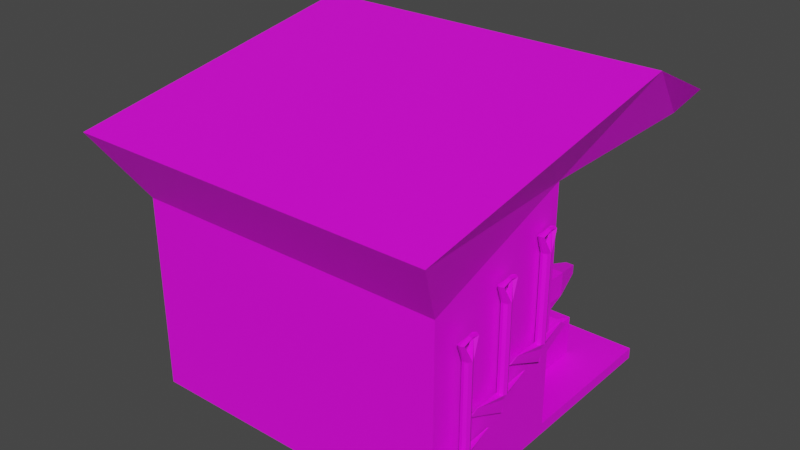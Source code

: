 # Source: ToolShop.blend  (saved by Blender 2.90.8; exported with 4.5.12 LTS)
import bpy
from mathutils import Matrix  # noqa: F401  (used for matrix-valued properties, if any)

bpy.ops.wm.read_factory_settings(use_empty=True)
scene = bpy.context.scene
scene.name = 'Scene'

# ---- collections
col_collection = bpy.data.collections.new('Collection'); scene.collection.children.link(col_collection)

# ---- images (referenced by path relative to the original .blend; pixels are not part of the script)
import os
ASSET_DIR = os.environ.get("B2B_ASSET_DIR", "")  # directory of the original .blend (textures are referenced by path, not embedded)
HERE = os.path.dirname(os.path.abspath(__file__))  # packed textures are extracted next to this script under _unpacked/

def load_image(name, relpath, width, height, colorspace="sRGB"):
    """Load a texture the original file referenced (path relative to the .blend, or extracted next to this script)."""
    p = next((c for c in (os.path.join(HERE, relpath), os.path.join(ASSET_DIR, relpath)) if relpath and os.path.exists(c)), "")
    if p:
        img = bpy.data.images.load(p, check_existing=True)
        img.name = name
    else:  # same state as the original file: an image datablock whose file is absent (Cycles renders it pink)
        img = bpy.data.images.new(name, width, height)
        img.source = "FILE"
        img.filepath = "//" + (relpath or name)
    img.colorspace_settings.name = colorspace
    return img
img_colorpalet_png = load_image('ColorPalet.png', 'ColorPalet.png', 1024, 1024, 'sRGB')

# ---- materials (node trees are filled in below, after node groups)
mat_material_001 = bpy.data.materials.new('Material.001')
mat_material_001.use_transparent_shadow = False

# ---- material node trees
mat_material_001.use_nodes = True; mat_material_001.node_tree.nodes.clear()
_N = mat_material_001.node_tree.nodes; _L = mat_material_001.node_tree.links
n0 = _N.new('ShaderNodeOutputMaterial'); n0.name = 'Material Output'; n0.location = (300, 300)
n1 = _N.new('ShaderNodeBsdfPrincipled'); n1.name = 'Principled BSDF'; n1.location = (10, 300)
n1.distribution = 'GGX'
n1.subsurface_method = 'BURLEY'
n1.inputs[3].default_value = 1.45
n1.inputs[27].default_value = (0.0, 0.0, 0.0, 1.0)
n1.inputs[28].default_value = 1.0
n2 = _N.new('ShaderNodeMapping'); n2.name = 'Mapping'; n2.location = (-596, 225)
n2.width = 240
n3 = _N.new('ShaderNodeTexCoord'); n3.name = 'Texture Coordinate'; n3.location = (-796, 208)
n4 = _N.new('ShaderNodeTexImage'); n4.name = 'Image Texture'; n4.location = (-296, 196)
n4.image = img_colorpalet_png
n4.interpolation = 'Closest'
_L.new(n1.outputs[0], n0.inputs[0])
_L.new(n4.outputs[0], n1.inputs[0])
_L.new(n2.outputs[0], n4.inputs[0])
_L.new(n3.outputs[2], n2.inputs[0])
n0.is_active_output = True

# ---- world
world_world = bpy.data.worlds.new('World'); scene.world = world_world
world_world.use_nodes = True; world_world.node_tree.nodes.clear()
_N = world_world.node_tree.nodes; _L = world_world.node_tree.links
n0 = _N.new('ShaderNodeOutputWorld'); n0.name = 'World Output'; n0.location = (300, 300)
n1 = _N.new('ShaderNodeBackground'); n1.name = 'Background'; n1.location = (10, 300)
n1.inputs[0].default_value = (0.05088, 0.05088, 0.05088, 1.0)
_L.new(n1.outputs[0], n0.inputs[0])
n0.is_active_output = True
world_world.color = (0.05088, 0.05088, 0.05088)
world_world.use_sun_shadow = False
world_world.sun_shadow_jitter_overblur = 0.0

# ---- meshes
me_cube_003 = bpy.data.meshes.new('Cube.003')
me_cube_003.from_pydata([(0.5456, 0.3331, 0.5011), (0.5456, 0.3331, 0.6588), (0.5456, 0.6414, 0.5011), (0.5456, 0.6414, 0.6588), (0.6881, 0.3331, 0.5011), (0.6881, 0.3331, 0.6588), (0.6881, 0.6414, 0.5011), (0.6881, 0.6414, 0.6588), (0.5896, 0.8387, 0.5499), (0.5896, 0.8387, 0.61), (0.6441, 0.8387, 0.5499), (0.6441, 0.8387, 0.61), (0.5861, 0.1715, 0.5459), (0.5861, 0.1715, 0.614), (0.6476, 0.1715, 0.5459), (0.6476, 0.1715, 0.614), (0.5855, 0.4194, 0.3887), (0.5855, 0.5551, 0.3887), (0.6482, 0.4194, 0.3887), (0.6482, 0.5551, 0.3887), (0.5543, 0.352, 0.3347), (0.5543, 0.6225, 0.3347), (0.6794, 0.352, 0.3347), (0.6794, 0.6225, 0.3347), (0.5139, 0.2646, 0.3269), (0.5139, 0.7099, 0.3269), (0.7198, 0.2646, 0.3269), (0.7198, 0.7099, 0.3269), (0.5139, 0.2646, 0.07636), (0.5139, 0.7099, 0.07636), (0.7198, 0.2646, 0.07636), (0.7198, 0.7099, 0.07636), (-1.0, -1.0, 0.0), (-1.198, -1.256, 1.662), (-0.8933, 1.0, 0.1067), (-1.198, 0.7188, 2.0), (1.0, -1.0, 0.0), (1.143, -1.256, 1.662), (1.0, 1.0, 0.0), (1.143, 0.7188, 2.0), (-1.0, -1.0, 1.239), (-0.8933, 1.0, 1.471), (1.0, 1.0, 1.578), (1.0, -1.0, 1.239), (0.1056, 1.0, 0.1067), (0.2123, 0.7188, 2.0), (0.2123, -1.0, 0.0), (0.2123, -1.256, 1.662), (0.2123, -1.0, 1.239), (0.1056, 1.0, 1.471), (1.0, 0.002687, 1.578), (1.0, 0.002687, 0.0), (0.2123, 0.002687, 1.578), (0.2123, 0.002687, 0.0), (-1.0, 1.0, 0.0), (0.2123, 1.0, 0.0), (-0.8933, 0.9013, 1.471), (-0.8933, 0.9013, 0.1067), (0.1056, 0.9013, 0.1067), (0.2123, 1.227, 1.578), (-1.0, 1.227, 1.578), (-1.0, 1.0, 1.578), (-1.198, 1.227, 1.755), (0.2123, 1.0, 1.578), (1.0, 1.227, 1.578), (1.143, 1.227, 1.755), (0.2123, 1.227, 1.755), (0.1056, 0.9013, 1.471), (1.0, 1.0, 0.07076), (0.2123, 1.0, 0.07076), (1.0, 0.002687, 0.07076), (0.2123, 0.002687, 0.07076), (-0.1896, 0.9911, 0.4736), (-0.1896, 0.9911, 1.304), (-0.169, 0.9826, 0.4736), (-0.169, 0.9826, 1.304), (-0.1605, 0.962, 0.4736), (-0.1605, 0.962, 1.304), (-0.169, 0.9413, 0.4736), (-0.169, 0.9413, 1.304), (-0.1896, 0.9328, 0.4736), (-0.1896, 0.9328, 1.304), (-0.2102, 0.9413, 0.4736), (-0.2102, 0.9413, 1.304), (-0.2188, 0.962, 0.4736), (-0.2188, 0.962, 1.304), (-0.2102, 0.9826, 0.4736), (-0.2102, 0.9826, 1.304), (-0.2542, 0.9679, 0.4332), (-0.2809, 0.962, 0.4332), (-0.2542, 0.956, 0.4332), (-0.1896, 0.9535, 0.4332), (-0.1251, 0.956, 0.4332), (-0.09834, 0.962, 0.4332), (-0.1251, 0.9679, 0.4332), (-0.1896, 0.9704, 0.4332), (-0.125, 0.9892, 1.415), (-0.1114, 0.9686, 1.418), (-0.125, 0.948, 1.415), (-0.1476, 0.9637, 1.411), (-0.2554, 0.9375, 1.416), (-0.2682, 0.9581, 1.42), (-0.2554, 0.9787, 1.416), (-0.2317, 0.9579, 1.41), (-0.1855, 0.984, 1.412), (-0.1851, 0.9634, 1.434), (-0.1855, 0.9427, 1.43), (-0.1849, 0.9608, 1.423), (-0.2332, 0.9679, 0.3081), (-0.2513, 0.962, 0.3081), (-0.2332, 0.956, 0.3081), (-0.1896, 0.9535, 0.3081), (-0.146, 0.956, 0.3081), (-0.1279, 0.962, 0.3081), (-0.146, 0.9679, 0.3081), (-0.1896, 0.9704, 0.3081), (-0.1976, 0.9679, 0.2695), (-0.201, 0.962, 0.2695), (-0.1976, 0.956, 0.2695), (-0.1896, 0.9535, 0.2695), (-0.1816, 0.956, 0.2695), (-0.1783, 0.962, 0.2695), (-0.1816, 0.9679, 0.2695), (-0.1896, 0.9704, 0.2695), (-0.4318, 0.9911, 0.4736), (-0.4318, 0.9911, 1.304), (-0.4112, 0.9826, 0.4736), (-0.4112, 0.9826, 1.304), (-0.4027, 0.962, 0.4736), (-0.4027, 0.962, 1.304), (-0.4112, 0.9413, 0.4736), (-0.4112, 0.9413, 1.304), (-0.4318, 0.9328, 0.4736), (-0.4318, 0.9328, 1.304), (-0.4525, 0.9413, 0.4736), (-0.4525, 0.9413, 1.304), (-0.461, 0.962, 0.4736), (-0.461, 0.962, 1.304), (-0.4525, 0.9826, 0.4736), (-0.4525, 0.9826, 1.304), (-0.4964, 0.9679, 0.4332), (-0.5231, 0.962, 0.4332), (-0.4964, 0.956, 0.4332), (-0.4318, 0.9535, 0.4332), (-0.3673, 0.956, 0.4332), (-0.3406, 0.962, 0.4332), (-0.3673, 0.9679, 0.4332), (-0.4318, 0.9704, 0.4332), (-0.3672, 0.9892, 1.415), (-0.3536, 0.9686, 1.418), (-0.3672, 0.948, 1.415), (-0.3898, 0.9637, 1.411), (-0.4977, 0.9375, 1.416), (-0.5104, 0.9581, 1.42), (-0.4977, 0.9787, 1.416), (-0.474, 0.9579, 1.41), (-0.4277, 0.984, 1.412), (-0.4273, 0.9634, 1.434), (-0.4277, 0.9427, 1.43), (-0.4272, 0.9608, 1.423), (-0.4754, 0.9679, 0.3081), (-0.4935, 0.962, 0.3081), (-0.4754, 0.956, 0.3081), (-0.4318, 0.9535, 0.3081), (-0.3882, 0.956, 0.3081), (-0.3702, 0.962, 0.3081), (-0.3882, 0.9679, 0.3081), (-0.4318, 0.9704, 0.3081), (-0.4399, 0.9679, 0.2695), (-0.4432, 0.962, 0.2695), (-0.4399, 0.956, 0.2695), (-0.4318, 0.9535, 0.2695), (-0.4238, 0.956, 0.2695), (-0.4205, 0.962, 0.2695), (-0.4238, 0.9679, 0.2695), (-0.4318, 0.9704, 0.2695), (-0.6894, 0.9911, 0.4736), (-0.6894, 0.9911, 1.304), (-0.6688, 0.9826, 0.4736), (-0.6688, 0.9826, 1.304), (-0.6603, 0.962, 0.4736), (-0.6603, 0.962, 1.304), (-0.6688, 0.9413, 0.4736), (-0.6688, 0.9413, 1.304), (-0.6894, 0.9328, 0.4736), (-0.6894, 0.9328, 1.304), (-0.71, 0.9413, 0.4736), (-0.71, 0.9413, 1.304), (-0.7186, 0.962, 0.4736), (-0.7186, 0.962, 1.304), (-0.71, 0.9826, 0.4736), (-0.71, 0.9826, 1.304), (-0.754, 0.9679, 0.4332), (-0.7807, 0.962, 0.4332), (-0.754, 0.956, 0.4332), (-0.6894, 0.9535, 0.4332), (-0.6249, 0.956, 0.4332), (-0.5982, 0.962, 0.4332), (-0.6249, 0.9679, 0.4332), (-0.6894, 0.9704, 0.4332), (-0.6248, 0.9892, 1.415), (-0.6112, 0.9686, 1.418), (-0.6248, 0.948, 1.415), (-0.6474, 0.9637, 1.411), (-0.7553, 0.9375, 1.416), (-0.768, 0.9581, 1.42), (-0.7553, 0.9787, 1.416), (-0.7315, 0.9579, 1.41), (-0.6853, 0.984, 1.412), (-0.6849, 0.9634, 1.434), (-0.6853, 0.9427, 1.43), (-0.6848, 0.9608, 1.423), (-0.733, 0.9679, 0.3081), (-0.7511, 0.962, 0.3081), (-0.733, 0.956, 0.3081), (-0.6894, 0.9535, 0.3081), (-0.6458, 0.956, 0.3081), (-0.6278, 0.962, 0.3081), (-0.6458, 0.9679, 0.3081), (-0.6894, 0.9704, 0.3081), (-0.6974, 0.9679, 0.2695), (-0.7008, 0.962, 0.2695), (-0.6974, 0.956, 0.2695), (-0.6894, 0.9535, 0.2695), (-0.6814, 0.956, 0.2695), (-0.6781, 0.962, 0.2695), (-0.6814, 0.9679, 0.2695), (-0.6894, 0.9704, 0.2695), (0.002185, 0.9911, 0.4736), (0.002185, 0.9911, 1.304), (0.02281, 0.9826, 0.4736), (0.02281, 0.9826, 1.304), (0.03135, 0.962, 0.4736), (0.03135, 0.962, 1.304), (0.02281, 0.9413, 0.4736), (0.02281, 0.9413, 1.304), (0.002185, 0.9328, 0.4736), (0.002185, 0.9328, 1.304), (-0.01844, 0.9413, 0.4736), (-0.01844, 0.9413, 1.304), (-0.02698, 0.962, 0.4736), (-0.02698, 0.962, 1.304), (-0.01844, 0.9826, 0.4736), (-0.01844, 0.9826, 1.304), (-0.06236, 0.9679, 0.4332), (-0.08909, 0.962, 0.4332), (-0.06236, 0.956, 0.4332), (0.002185, 0.9535, 0.4332), (0.06673, 0.956, 0.4332), (0.09346, 0.962, 0.4332), (0.06673, 0.9679, 0.4332), (0.002185, 0.9704, 0.4332), (0.06684, 0.9892, 1.415), (0.08044, 0.9686, 1.418), (0.06684, 0.948, 1.415), (0.04425, 0.9637, 1.411), (-0.06364, 0.9375, 1.416), (-0.07637, 0.9581, 1.42), (-0.06364, 0.9787, 1.416), (-0.03993, 0.9579, 1.41), (0.006303, 0.984, 1.412), (0.006737, 0.9634, 1.434), (0.006303, 0.9427, 1.43), (0.006859, 0.9608, 1.423), (-0.04142, 0.9679, 0.3081), (-0.05949, 0.962, 0.3081), (-0.04142, 0.956, 0.3081), (0.002185, 0.9535, 0.3081), (0.04579, 0.956, 0.3081), (0.06386, 0.962, 0.3081), (0.04579, 0.9679, 0.3081), (0.002185, 0.9704, 0.3081), (-0.00583, 0.9679, 0.2695), (-0.009149, 0.962, 0.2695), (-0.00583, 0.956, 0.2695), (0.002185, 0.9535, 0.2695), (0.0102, 0.956, 0.2695), (0.01352, 0.962, 0.2695), (0.0102, 0.9679, 0.2695), (0.002185, 0.9704, 0.2695), (1.014, -0.1466, 0.7106), (1.014, -0.1466, 1.253), (1.023, -0.126, 0.7106), (1.023, -0.126, 1.253), (1.043, -0.1174, 0.7106), (1.043, -0.1174, 1.253), (1.064, -0.126, 0.7106), (1.064, -0.126, 1.253), (1.073, -0.1466, 0.7106), (1.073, -0.1466, 1.253), (1.064, -0.1672, 0.7106), (1.064, -0.1672, 1.253), (1.043, -0.1757, 0.7106), (1.043, -0.1757, 1.253), (1.023, -0.1672, 0.7106), (1.023, -0.1672, 1.253), (1.04, -0.3667, 0.7355), (1.043, -0.3826, 0.7355), (1.047, -0.3667, 0.7355), (1.052, -0.1466, 0.6701), (1.047, 0.03874, 0.7401), (1.043, 0.05466, 0.7401), (1.04, 0.03874, 0.7401), (1.035, -0.1466, 0.6701), (1.016, -0.08192, 1.365), (1.037, -0.06832, 1.367), (1.057, -0.08192, 1.365), (1.042, -0.1045, 1.361), (1.068, -0.2124, 1.366), (1.047, -0.2251, 1.37), (1.027, -0.2124, 1.366), (1.047, -0.1887, 1.359), (1.021, -0.1425, 1.361), (1.042, -0.142, 1.384), (1.063, -0.1425, 1.379), (1.045, -0.1419, 1.372), (1.04, -0.4215, 0.7142), (1.043, -0.4322, 0.7142), (1.047, -0.4215, 0.7142), (1.052, -0.1466, 0.6308), (1.047, 0.08789, 0.703), (1.043, 0.09865, 0.703), (1.04, 0.08789, 0.703), (1.035, -0.1466, 0.6308), (1.037, -0.1546, 0.5922), (1.043, -0.1579, 0.5922), (1.049, -0.1546, 0.5922), (1.052, -0.1466, 0.5922), (1.049, -0.1386, 0.5922), (1.043, -0.1352, 0.5922), (1.037, -0.1386, 0.5922), (1.035, -0.1466, 0.5922), (1.024, -0.4964, 0.5844), (1.024, -0.4964, 1.127), (1.032, -0.4758, 0.5844), (1.032, -0.4758, 1.127), (1.053, -0.4672, 0.5844), (1.053, -0.4672, 1.127), (1.073, -0.4758, 0.5844), (1.073, -0.4758, 1.127), (1.082, -0.4964, 0.5844), (1.082, -0.4964, 1.127), (1.073, -0.517, 0.5844), (1.073, -0.517, 1.127), (1.053, -0.5256, 0.5844), (1.053, -0.5256, 1.127), (1.032, -0.517, 0.5844), (1.032, -0.517, 1.127), (1.049, -0.7165, 0.6093), (1.053, -0.7325, 0.6093), (1.056, -0.7165, 0.6093), (1.061, -0.4964, 0.544), (1.056, -0.3111, 0.614), (1.053, -0.2952, 0.614), (1.049, -0.3111, 0.614), (1.044, -0.4964, 0.544), (1.026, -0.4317, 1.239), (1.046, -0.4181, 1.241), (1.067, -0.4317, 1.239), (1.051, -0.4543, 1.235), (1.077, -0.5622, 1.24), (1.057, -0.575, 1.244), (1.036, -0.5622, 1.24), (1.057, -0.5385, 1.233), (1.031, -0.4923, 1.235), (1.051, -0.4919, 1.257), (1.072, -0.4923, 1.253), (1.054, -0.4917, 1.246), (1.049, -0.7713, 0.588), (1.053, -0.7821, 0.588), (1.056, -0.7713, 0.588), (1.061, -0.4964, 0.5047), (1.056, -0.2619, 0.5768), (1.053, -0.2512, 0.5768), (1.049, -0.2619, 0.5768), (1.044, -0.4964, 0.5047), (1.047, -0.5044, 0.4661), (1.053, -0.5077, 0.4661), (1.059, -0.5044, 0.4661), (1.061, -0.4964, 0.4661), (1.059, -0.4884, 0.4661), (1.053, -0.4851, 0.4661), (1.047, -0.4884, 0.4661), (1.044, -0.4964, 0.4661), (1.04, -0.8305, 0.4228), (1.04, -0.8305, 0.9652), (1.049, -0.8099, 0.4228), (1.049, -0.8099, 0.9652), (1.07, -0.8013, 0.4228), (1.07, -0.8013, 0.9652), (1.09, -0.8099, 0.4228), (1.09, -0.8099, 0.9652), (1.099, -0.8305, 0.4228), (1.099, -0.8305, 0.9652), (1.09, -0.8511, 0.4228), (1.09, -0.8511, 0.9652), (1.07, -0.8596, 0.4228), (1.07, -0.8596, 0.9652), (1.049, -0.8511, 0.4228), (1.049, -0.8511, 0.9652), (1.066, -1.051, 0.4477), (1.07, -1.067, 0.4477), (1.073, -1.051, 0.4477), (1.078, -0.8305, 0.3824), (1.073, -0.6452, 0.4524), (1.07, -0.6292, 0.4524), (1.066, -0.6452, 0.4524), (1.061, -0.8305, 0.3824), (1.042, -0.7658, 1.077), (1.063, -0.7522, 1.08), (1.084, -0.7658, 1.077), (1.068, -0.7884, 1.073), (1.094, -0.8963, 1.078), (1.074, -0.909, 1.082), (1.053, -0.8963, 1.078), (1.074, -0.8726, 1.071), (1.048, -0.8264, 1.074), (1.068, -0.8259, 1.096), (1.089, -0.8264, 1.091), (1.071, -0.8258, 1.084), (1.066, -1.105, 0.4264), (1.07, -1.116, 0.4264), (1.073, -1.105, 0.4264), (1.078, -0.8305, 0.3431), (1.073, -0.596, 0.4152), (1.07, -0.5852, 0.4152), (1.066, -0.596, 0.4152), (1.061, -0.8305, 0.3431), (1.064, -0.8385, 0.3045), (1.07, -0.8418, 0.3045), (1.076, -0.8385, 0.3045), (1.078, -0.8305, 0.3045), (1.076, -0.8225, 0.3045), (1.07, -0.8191, 0.3045), (1.064, -0.8225, 0.3045), (1.061, -0.8305, 0.3045)], [], [(0, 1, 3, 2), (7, 6, 10, 11), (6, 7, 5, 4), (0, 4, 14, 12), (4, 0, 16, 18), (7, 3, 1, 5), (8, 9, 11, 10), (6, 2, 8, 10), (3, 7, 11, 9), (2, 3, 9, 8), (14, 15, 13, 12), (5, 1, 13, 15), (4, 5, 15, 14), (1, 0, 12, 13), (19, 18, 22, 23), (2, 6, 19, 17), (0, 2, 17, 16), (6, 4, 18, 19), (22, 20, 24, 26), (16, 17, 21, 20), (18, 16, 20, 22), (17, 19, 23, 21), (27, 26, 30, 31), (21, 23, 27, 25), (23, 22, 26, 27), (20, 21, 25, 24), (29, 31, 30, 28), (24, 25, 29, 28), (26, 24, 28, 30), (25, 27, 31, 29), (40, 33, 35, 61), (43, 50, 37), (48, 47, 33, 40), (55, 38, 36, 46), (45, 35, 33, 47), (46, 48, 40, 32), (50, 43, 36, 51), (39, 37, 50, 42), (32, 40, 61, 54), (49, 44, 58, 67), (36, 43, 48, 46), (39, 45, 47, 37), (54, 55, 46, 32), (43, 37, 47, 48), (53, 52, 50, 51), (55, 63, 52, 53), (55, 53, 71, 69), (63, 42, 50, 52), (41, 34, 54, 61), (34, 44, 55, 54), (49, 41, 61, 63), (44, 49, 63, 55), (44, 34, 57, 58), (41, 49, 67, 56), (34, 41, 56, 57), (63, 61, 60, 59), (42, 63, 59, 64), (57, 56, 67, 58), (35, 45, 66, 62), (61, 35, 62, 60), (39, 42, 64, 65), (45, 39, 65, 66), (60, 62, 66, 59), (59, 66, 65, 64), (68, 69, 71, 70), (51, 38, 68, 70), (38, 55, 69, 68), (53, 51, 70, 71), (72, 73, 75, 74), (74, 75, 77, 76), (76, 77, 79, 78), (78, 79, 81, 80), (80, 81, 83, 82), (82, 83, 85, 84), (84, 86, 88, 89), (84, 85, 87, 86), (86, 87, 73, 72), (74, 76, 93, 94), (75, 73, 87, 85, 83, 81, 79, 77), (78, 80, 91, 92), (82, 84, 89, 90), (76, 78, 92, 93), (72, 74, 94, 95), (86, 72, 95, 88), (80, 82, 90, 91), (91, 90, 110, 111), (79, 77, 97, 98), (77, 75, 96, 97), (87, 85, 101, 102), (85, 83, 100, 101), (100, 83, 81, 103), (99, 98, 106, 107), (102, 101, 105, 104), (99, 81, 79, 98), (99, 73, 81), (103, 81, 73), (105, 104, 107, 106), (101, 100, 106, 105), (103, 102, 104, 107), (100, 103, 107, 106), (97, 96, 104, 105), (96, 99, 107, 104), (98, 97, 105, 106), (114, 113, 121, 122), (92, 91, 111, 112), (90, 89, 109, 110), (95, 94, 114, 115), (89, 88, 108, 109), (88, 95, 115, 108), (94, 93, 113, 114), (93, 92, 112, 113), (123, 122, 121, 120, 119, 118, 117, 116), (109, 108, 116, 117), (111, 110, 118, 119), (113, 112, 120, 121), (115, 114, 122, 123), (108, 115, 123, 116), (110, 109, 117, 118), (112, 111, 119, 120), (124, 125, 127, 126), (126, 127, 129, 128), (128, 129, 131, 130), (130, 131, 133, 132), (132, 133, 135, 134), (134, 135, 137, 136), (136, 138, 140, 141), (136, 137, 139, 138), (138, 139, 125, 124), (126, 128, 145, 146), (127, 125, 139, 137, 135, 133, 131, 129), (130, 132, 143, 144), (134, 136, 141, 142), (128, 130, 144, 145), (124, 126, 146, 147), (138, 124, 147, 140), (132, 134, 142, 143), (143, 142, 162, 163), (131, 129, 149, 150), (129, 127, 148, 149), (139, 137, 153, 154), (137, 135, 152, 153), (152, 135, 133, 155), (151, 150, 158, 159), (154, 153, 157, 156), (151, 133, 131, 150), (151, 125, 133), (155, 133, 125), (157, 156, 159, 158), (153, 152, 158, 157), (155, 154, 156, 159), (152, 155, 159, 158), (149, 148, 156, 157), (148, 151, 159, 156), (150, 149, 157, 158), (166, 165, 173, 174), (144, 143, 163, 164), (142, 141, 161, 162), (147, 146, 166, 167), (141, 140, 160, 161), (140, 147, 167, 160), (146, 145, 165, 166), (145, 144, 164, 165), (175, 174, 173, 172, 171, 170, 169, 168), (161, 160, 168, 169), (163, 162, 170, 171), (165, 164, 172, 173), (167, 166, 174, 175), (160, 167, 175, 168), (162, 161, 169, 170), (164, 163, 171, 172), (176, 177, 179, 178), (178, 179, 181, 180), (180, 181, 183, 182), (182, 183, 185, 184), (184, 185, 187, 186), (186, 187, 189, 188), (188, 190, 192, 193), (188, 189, 191, 190), (190, 191, 177, 176), (178, 180, 197, 198), (179, 177, 191, 189, 187, 185, 183, 181), (182, 184, 195, 196), (186, 188, 193, 194), (180, 182, 196, 197), (176, 178, 198, 199), (190, 176, 199, 192), (184, 186, 194, 195), (195, 194, 214, 215), (183, 181, 201, 202), (181, 179, 200, 201), (191, 189, 205, 206), (189, 187, 204, 205), (204, 187, 185, 207), (203, 202, 210, 211), (206, 205, 209, 208), (203, 185, 183, 202), (203, 177, 185), (207, 185, 177), (209, 208, 211, 210), (205, 204, 210, 209), (207, 206, 208, 211), (204, 207, 211, 210), (201, 200, 208, 209), (200, 203, 211, 208), (202, 201, 209, 210), (218, 217, 225, 226), (196, 195, 215, 216), (194, 193, 213, 214), (199, 198, 218, 219), (193, 192, 212, 213), (192, 199, 219, 212), (198, 197, 217, 218), (197, 196, 216, 217), (227, 226, 225, 224, 223, 222, 221, 220), (213, 212, 220, 221), (215, 214, 222, 223), (217, 216, 224, 225), (219, 218, 226, 227), (212, 219, 227, 220), (214, 213, 221, 222), (216, 215, 223, 224), (228, 229, 231, 230), (230, 231, 233, 232), (232, 233, 235, 234), (234, 235, 237, 236), (236, 237, 239, 238), (238, 239, 241, 240), (240, 242, 244, 245), (240, 241, 243, 242), (242, 243, 229, 228), (230, 232, 249, 250), (231, 229, 243, 241, 239, 237, 235, 233), (234, 236, 247, 248), (238, 240, 245, 246), (232, 234, 248, 249), (228, 230, 250, 251), (242, 228, 251, 244), (236, 238, 246, 247), (247, 246, 266, 267), (235, 233, 253, 254), (233, 231, 252, 253), (243, 241, 257, 258), (241, 239, 256, 257), (256, 239, 237, 259), (255, 254, 262, 263), (258, 257, 261, 260), (255, 237, 235, 254), (255, 229, 237), (259, 237, 229), (261, 260, 263, 262), (257, 256, 262, 261), (259, 258, 260, 263), (256, 259, 263, 262), (253, 252, 260, 261), (252, 255, 263, 260), (254, 253, 261, 262), (270, 269, 277, 278), (248, 247, 267, 268), (246, 245, 265, 266), (251, 250, 270, 271), (245, 244, 264, 265), (244, 251, 271, 264), (250, 249, 269, 270), (249, 248, 268, 269), (279, 278, 277, 276, 275, 274, 273, 272), (265, 264, 272, 273), (267, 266, 274, 275), (269, 268, 276, 277), (271, 270, 278, 279), (264, 271, 279, 272), (266, 265, 273, 274), (268, 267, 275, 276), (280, 281, 283, 282), (282, 283, 285, 284), (284, 285, 287, 286), (286, 287, 289, 288), (288, 289, 291, 290), (290, 291, 293, 292), (292, 294, 296, 297), (292, 293, 295, 294), (294, 295, 281, 280), (282, 284, 301, 302), (283, 281, 295, 293, 291, 289, 287, 285), (286, 288, 299, 300), (290, 292, 297, 298), (284, 286, 300, 301), (280, 282, 302, 303), (294, 280, 303, 296), (288, 290, 298, 299), (299, 298, 318, 319), (287, 285, 305, 306), (285, 283, 304, 305), (295, 293, 309, 310), (293, 291, 308, 309), (308, 291, 289, 311), (307, 306, 314, 315), (310, 309, 313, 312), (307, 289, 287, 306), (307, 281, 289), (311, 289, 281), (313, 312, 315, 314), (309, 308, 314, 313), (311, 310, 312, 315), (308, 311, 315, 314), (305, 304, 312, 313), (304, 307, 315, 312), (306, 305, 313, 314), (322, 321, 329, 330), (300, 299, 319, 320), (298, 297, 317, 318), (303, 302, 322, 323), (297, 296, 316, 317), (296, 303, 323, 316), (302, 301, 321, 322), (301, 300, 320, 321), (331, 330, 329, 328, 327, 326, 325, 324), (317, 316, 324, 325), (319, 318, 326, 327), (321, 320, 328, 329), (323, 322, 330, 331), (316, 323, 331, 324), (318, 317, 325, 326), (320, 319, 327, 328), (332, 333, 335, 334), (334, 335, 337, 336), (336, 337, 339, 338), (338, 339, 341, 340), (340, 341, 343, 342), (342, 343, 345, 344), (344, 346, 348, 349), (344, 345, 347, 346), (346, 347, 333, 332), (334, 336, 353, 354), (335, 333, 347, 345, 343, 341, 339, 337), (338, 340, 351, 352), (342, 344, 349, 350), (336, 338, 352, 353), (332, 334, 354, 355), (346, 332, 355, 348), (340, 342, 350, 351), (351, 350, 370, 371), (339, 337, 357, 358), (337, 335, 356, 357), (347, 345, 361, 362), (345, 343, 360, 361), (360, 343, 341, 363), (359, 358, 366, 367), (362, 361, 365, 364), (359, 341, 339, 358), (359, 333, 341), (363, 341, 333), (365, 364, 367, 366), (361, 360, 366, 365), (363, 362, 364, 367), (360, 363, 367, 366), (357, 356, 364, 365), (356, 359, 367, 364), (358, 357, 365, 366), (374, 373, 381, 382), (352, 351, 371, 372), (350, 349, 369, 370), (355, 354, 374, 375), (349, 348, 368, 369), (348, 355, 375, 368), (354, 353, 373, 374), (353, 352, 372, 373), (383, 382, 381, 380, 379, 378, 377, 376), (369, 368, 376, 377), (371, 370, 378, 379), (373, 372, 380, 381), (375, 374, 382, 383), (368, 375, 383, 376), (370, 369, 377, 378), (372, 371, 379, 380), (384, 385, 387, 386), (386, 387, 389, 388), (388, 389, 391, 390), (390, 391, 393, 392), (392, 393, 395, 394), (394, 395, 397, 396), (396, 398, 400, 401), (396, 397, 399, 398), (398, 399, 385, 384), (386, 388, 405, 406), (387, 385, 399, 397, 395, 393, 391, 389), (390, 392, 403, 404), (394, 396, 401, 402), (388, 390, 404, 405), (384, 386, 406, 407), (398, 384, 407, 400), (392, 394, 402, 403), (403, 402, 422, 423), (391, 389, 409, 410), (389, 387, 408, 409), (399, 397, 413, 414), (397, 395, 412, 413), (412, 395, 393, 415), (411, 410, 418, 419), (414, 413, 417, 416), (411, 393, 391, 410), (411, 385, 393), (415, 393, 385), (417, 416, 419, 418), (413, 412, 418, 417), (415, 414, 416, 419), (412, 415, 419, 418), (409, 408, 416, 417), (408, 411, 419, 416), (410, 409, 417, 418), (426, 425, 433, 434), (404, 403, 423, 424), (402, 401, 421, 422), (407, 406, 426, 427), (401, 400, 420, 421), (400, 407, 427, 420), (406, 405, 425, 426), (405, 404, 424, 425), (435, 434, 433, 432, 431, 430, 429, 428), (421, 420, 428, 429), (423, 422, 430, 431), (425, 424, 432, 433), (427, 426, 434, 435), (420, 427, 435, 428), (422, 421, 429, 430), (424, 423, 431, 432)])
_uv = me_cube_003.uv_layers.new(name='UVMap')
_uv.uv.foreach_set('vector', [0.3081, 0.04722, 0.3081, 0.04722, 0.3081, 0.04722, 0.3081, 0.04722, 0.3081, 0.04722, 0.3081, 0.04722, 0.3081, 0.04722, 0.3081, 0.04722, 0.3081, 0.04722, 0.3081, 0.04722, 0.3081, 0.04722, 0.3081, 0.04722, 0.3081, 0.04722, 0.3081, 0.04722, 0.3081, 0.04722, 0.3081, 0.04722, 0.3081, 0.04722, 0.3081, 0.04722, 0.3081, 0.04722, 0.3081, 0.04722, 0.3081, 0.04722, 0.3081, 0.04722, 0.3081, 0.04722, 0.3081, 0.04722, 0.3081, 0.04722, 0.3081, 0.04722, 0.3081, 0.04722, 0.3081, 0.04722, 0.3081, 0.04722, 0.3081, 0.04722, 0.3081, 0.04722, 0.3081, 0.04722, 0.3081, 0.04722, 0.3081, 0.04722, 0.3081, 0.04722, 0.3081, 0.04722, 0.3081, 0.04722, 0.3081, 0.04722, 0.3081, 0.04722, 0.3081, 0.04722, 0.3081, 0.04722, 0.3081, 0.04722, 0.3081, 0.04722, 0.3081, 0.04722, 0.3081, 0.04722, 0.3081, 0.04722, 0.3081, 0.04722, 0.3081, 0.04722, 0.3081, 0.04722, 0.3081, 0.04722, 0.3081, 0.04722, 0.3081, 0.04722, 0.3081, 0.04722, 0.3081, 0.04722, 0.3081, 0.04722, 0.3081, 0.04722, 0.3081, 0.04722, 0.3081, 0.04722, 0.3081, 0.04722, 0.3081, 0.04722, 0.3081, 0.04722, 0.3081, 0.04722, 0.3081, 0.04722, 0.3081, 0.04722, 0.3081, 0.04722, 0.3081, 0.04722, 0.3081, 0.04722, 0.3081, 0.04722, 0.3081, 0.04722, 0.3081, 0.04722, 0.3081, 0.04722, 0.3081, 0.04722, 0.8297, 0.409, 0.8297, 0.409, 0.8297, 0.409, 0.8297, 0.409, 0.3081, 0.04722, 0.3081, 0.04722, 0.3081, 0.04722, 0.3081, 0.04722, 0.3081, 0.04722, 0.3081, 0.04722, 0.3081, 0.04722, 0.3081, 0.04722, 0.3081, 0.04722, 0.3081, 0.04722, 0.3081, 0.04722, 0.3081, 0.04722, 0.8297, 0.409, 0.8297, 0.409, 0.8297, 0.409, 0.8297, 0.409, 0.8297, 0.409, 0.8297, 0.409, 0.8297, 0.409, 0.8297, 0.409, 0.8297, 0.409, 0.8297, 0.409, 0.8297, 0.409, 0.8297, 0.409, 0.8297, 0.409, 0.8297, 0.409, 0.8297, 0.409, 0.8297, 0.409, 0.8297, 0.409, 0.8297, 0.409, 0.8297, 0.409, 0.8297, 0.409, 0.8297, 0.409, 0.8297, 0.409, 0.8297, 0.409, 0.8297, 0.409, 0.8297, 0.409, 0.8297, 0.409, 0.8297, 0.409, 0.8297, 0.409, 0.8297, 0.409, 0.8297, 0.409, 0.8297, 0.409, 0.8297, 0.409, 0.6816, 0.4512, 0.6816, 0.4512, 0.6816, 0.4512, 0.6816, 0.4512, 0.6816, 0.4512, 0.6816, 0.4512, 0.6816, 0.4512, 0.6816, 0.4512, 0.6816, 0.4512, 0.6816, 0.4512, 0.6816, 0.4512, 0.6816, 0.4512, 0.6816, 0.4512, 0.6816, 0.4512, 0.6816, 0.4512, 0.6816, 0.4512, 0.6816, 0.4512, 0.6816, 0.4512, 0.6816, 0.4512, 0.4414, 0.5371, 0.4414, 0.5371, 0.4414, 0.5371, 0.4414, 0.5371, 0.4414, 0.5371, 0.4414, 0.5371, 0.4414, 0.5371, 0.4414, 0.5371, 0.6816, 0.4512, 0.6816, 0.4512, 0.6816, 0.4512, 0.6816, 0.4512, 0.4414, 0.5371, 0.4414, 0.5371, 0.4414, 0.5371, 0.4414, 0.5371, 0.6816, 0.4512, 0.6816, 0.4512, 0.6816, 0.4512, 0.6816, 0.4512, 0.4414, 0.5371, 0.4414, 0.5371, 0.4414, 0.5371, 0.4414, 0.5371, 0.6816, 0.4512, 0.6816, 0.4512, 0.6816, 0.4512, 0.6816, 0.4512, 0.6816, 0.4512, 0.6816, 0.4512, 0.6816, 0.4512, 0.6816, 0.4512, 0.6816, 0.4512, 0.6816, 0.4512, 0.6816, 0.4512, 0.6816, 0.4512, 0.6816, 0.4512, 0.6816, 0.4512, 0.6816, 0.4512, 0.6816, 0.4512, 0.6816, 0.4512, 0.6816, 0.4512, 0.6816, 0.4512, 0.6816, 0.4512, 0.4199, 0.9375, 0.4199, 0.9375, 0.4199, 0.9375, 0.4199, 0.9375, 0.6816, 0.4512, 0.6816, 0.4512, 0.6816, 0.4512, 0.6816, 0.4512, 0.6816, 0.4512, 0.6816, 0.4512, 0.6816, 0.4512, 0.6816, 0.4512, 0.6816, 0.4512, 0.6816, 0.4512, 0.6816, 0.4512, 0.6816, 0.4512, 0.6816, 0.4512, 0.6816, 0.4512, 0.6816, 0.4512, 0.6816, 0.4512, 0.6816, 0.4512, 0.6816, 0.4512, 0.6816, 0.4512, 0.6816, 0.4512, 0.6816, 0.4512, 0.6816, 0.4512, 0.6816, 0.4512, 0.6816, 0.4512, 0.6816, 0.4512, 0.6816, 0.4512, 0.6816, 0.4512, 0.6816, 0.4512, 0.6816, 0.4512, 0.6816, 0.4512, 0.6816, 0.4512, 0.6816, 0.4512, 0.6816, 0.4512, 0.6816, 0.4512, 0.6816, 0.4512, 0.6816, 0.4512, 0.6816, 0.4512, 0.6816, 0.4512, 0.6816, 0.4512, 0.6816, 0.4512, 0.6816, 0.4512, 0.6816, 0.4512, 0.6816, 0.4512, 0.6816, 0.4512, 0.6816, 0.4512, 0.6816, 0.4512, 0.6816, 0.4512, 0.6816, 0.4512, 0.6816, 0.4512, 0.6816, 0.4512, 0.6816, 0.4512, 0.6816, 0.4512, 0.6816, 0.4512, 0.6816, 0.4512, 0.6816, 0.4512, 0.6816, 0.4512, 0.6816, 0.4512, 0.6816, 0.4512, 0.6816, 0.4512, 0.6816, 0.4512, 0.7754, 0.7969, 0.7754, 0.7969, 0.7754, 0.7969, 0.7754, 0.7969, 0.7754, 0.7969, 0.7754, 0.7969, 0.7754, 0.7969, 0.7754, 0.7969, 0.4199, 0.9375, 0.4199, 0.9375, 0.4199, 0.9375, 0.4199, 0.9375, 0.0, 0.0, 0.0, 0.0, 0.0, 0.0, 0.0, 0.0, 0.4199, 0.9375, 0.4199, 0.9375, 0.4199, 0.9375, 0.4199, 0.9375, 0.4199, 0.9375, 0.4199, 0.9375, 0.4199, 0.9375, 0.4199, 0.9375, 0.8299, 0.4062, 0.8299, 0.4062, 0.8299, 0.4062, 0.8299, 0.4062, 0.8299, 0.4062, 0.8299, 0.4062, 0.8299, 0.4062, 0.8299, 0.4062, 0.8299, 0.4062, 0.8299, 0.4062, 0.8299, 0.4062, 0.8299, 0.4062, 0.8299, 0.4062, 0.8299, 0.4062, 0.8299, 0.4062, 0.8299, 0.4062, 0.8299, 0.4062, 0.8299, 0.4062, 0.8299, 0.4062, 0.8299, 0.4062, 0.8299, 0.4062, 0.8299, 0.4062, 0.8299, 0.4062, 0.8299, 0.4062, 0.1951, 0.04688, 0.1951, 0.04688, 0.1951, 0.04688, 0.1951, 0.04688, 0.8299, 0.4062, 0.8299, 0.4062, 0.8299, 0.4062, 0.8299, 0.4062, 0.8299, 0.4062, 0.8299, 0.4062, 0.8299, 0.4062, 0.8299, 0.4062, 0.1951, 0.04688, 0.1951, 0.04688, 0.1951, 0.04688, 0.1951, 0.04688, 0.3181, 0.05273, 0.3181, 0.05273, 0.3181, 0.05273, 0.3181, 0.05273, 0.3181, 0.05273, 0.3181, 0.05273, 0.3181, 0.05273, 0.3181, 0.05273, 0.1951, 0.04688, 0.1951, 0.04688, 0.1951, 0.04688, 0.1951, 0.04688, 0.1951, 0.04688, 0.1951, 0.04688, 0.1951, 0.04688, 0.1951, 0.04688, 0.1951, 0.04688, 0.1951, 0.04688, 0.1951, 0.04688, 0.1951, 0.04688, 0.1951, 0.04688, 0.1951, 0.04688, 0.1951, 0.04688, 0.1951, 0.04688, 0.1951, 0.04688, 0.1951, 0.04688, 0.1951, 0.04688, 0.1951, 0.04688, 0.1951, 0.04688, 0.1951, 0.04688, 0.1951, 0.04688, 0.1951, 0.04688, 0.1951, 0.04688, 0.1951, 0.04688, 0.1951, 0.04688, 0.1951, 0.04688, 0.3181, 0.05273, 0.3181, 0.05273, 0.3181, 0.05273, 0.3181, 0.05273, 0.3181, 0.05273, 0.3181, 0.05273, 0.3181, 0.05273, 0.3181, 0.05273, 0.3181, 0.05273, 0.3181, 0.05273, 0.3181, 0.05273, 0.3181, 0.05273, 0.3181, 0.05273, 0.3181, 0.05273, 0.3181, 0.05273, 0.3181, 0.05273, 0.3181, 0.05273, 0.3181, 0.05273, 0.3181, 0.05273, 0.3181, 0.05273, 0.3181, 0.05273, 0.3181, 0.05273, 0.3181, 0.05273, 0.3181, 0.05273, 0.3181, 0.05273, 0.3181, 0.05273, 0.3181, 0.05273, 0.3181, 0.05273, 0.3181, 0.05273, 0.3181, 0.05273, 0.3181, 0.05273, 0.3181, 0.05273, 0.3181, 0.05273, 0.3181, 0.05273, 0.3181, 0.05273, 0.3181, 0.05273, 0.3181, 0.05273, 0.3181, 0.05273, 0.3181, 0.05273, 0.3181, 0.05273, 0.3181, 0.05273, 0.3181, 0.05273, 0.3181, 0.05273, 0.3181, 0.05273, 0.3181, 0.05273, 0.3181, 0.05273, 0.3181, 0.05273, 0.3181, 0.05273, 0.3181, 0.05273, 0.3181, 0.05273, 0.3181, 0.05273, 0.3181, 0.05273, 0.3181, 0.05273, 0.3181, 0.05273, 0.3181, 0.05273, 0.3181, 0.05273, 0.3181, 0.05273, 0.3181, 0.05273, 0.3181, 0.05273, 0.3181, 0.05273, 0.3181, 0.05273, 0.3181, 0.05273, 0.3181, 0.05273, 0.3181, 0.05273, 0.3181, 0.05273, 0.3181, 0.05273, 0.1951, 0.04688, 0.1951, 0.04688, 0.1951, 0.04688, 0.1951, 0.04688, 0.1951, 0.04688, 0.1951, 0.04688, 0.1951, 0.04688, 0.1951, 0.04688, 0.1951, 0.04688, 0.1951, 0.04688, 0.1951, 0.04688, 0.1951, 0.04688, 0.1951, 0.04688, 0.1951, 0.04688, 0.1951, 0.04688, 0.1951, 0.04688, 0.1951, 0.04688, 0.1951, 0.04688, 0.1951, 0.04688, 0.1951, 0.04688, 0.1951, 0.04688, 0.1951, 0.04688, 0.1951, 0.04688, 0.1951, 0.04688, 0.1951, 0.04688, 0.1951, 0.04688, 0.1951, 0.04688, 0.1951, 0.04688, 0.1951, 0.04688, 0.1951, 0.04688, 0.1951, 0.04688, 0.1951, 0.04688, 0.1951, 0.04688, 0.1951, 0.04688, 0.1951, 0.04688, 0.1951, 0.04688, 0.1951, 0.04688, 0.1951, 0.04688, 0.1951, 0.04688, 0.1951, 0.04688, 0.1951, 0.04688, 0.1951, 0.04688, 0.1951, 0.04688, 0.1951, 0.04688, 0.1951, 0.04688, 0.1951, 0.04688, 0.1951, 0.04688, 0.1951, 0.04688, 0.1951, 0.04688, 0.1951, 0.04688, 0.1951, 0.04688, 0.1951, 0.04688, 0.1951, 0.04688, 0.1951, 0.04688, 0.1951, 0.04688, 0.1951, 0.04688, 0.1951, 0.04688, 0.1951, 0.04688, 0.1951, 0.04688, 0.1951, 0.04688, 0.1951, 0.04688, 0.1951, 0.04688, 0.1951, 0.04688, 0.1951, 0.04688, 0.1951, 0.04688, 0.1951, 0.04688, 0.1951, 0.04688, 0.1951, 0.04688, 0.8299, 0.4062, 0.8299, 0.4062, 0.8299, 0.4062, 0.8299, 0.4062, 0.8299, 0.4062, 0.8299, 0.4062, 0.8299, 0.4062, 0.8299, 0.4062, 0.8299, 0.4062, 0.8299, 0.4062, 0.8299, 0.4062, 0.8299, 0.4062, 0.8299, 0.4062, 0.8299, 0.4062, 0.8299, 0.4062, 0.8299, 0.4062, 0.8299, 0.4062, 0.8299, 0.4062, 0.8299, 0.4062, 0.8299, 0.4062, 0.8299, 0.4062, 0.8299, 0.4062, 0.8299, 0.4062, 0.8299, 0.4062, 0.1951, 0.04688, 0.1951, 0.04688, 0.1951, 0.04688, 0.1951, 0.04688, 0.8299, 0.4062, 0.8299, 0.4062, 0.8299, 0.4062, 0.8299, 0.4062, 0.8299, 0.4062, 0.8299, 0.4062, 0.8299, 0.4062, 0.8299, 0.4062, 0.1951, 0.04688, 0.1951, 0.04688, 0.1951, 0.04688, 0.1951, 0.04688, 0.3181, 0.05273, 0.3181, 0.05273, 0.3181, 0.05273, 0.3181, 0.05273, 0.3181, 0.05273, 0.3181, 0.05273, 0.3181, 0.05273, 0.3181, 0.05273, 0.1951, 0.04688, 0.1951, 0.04688, 0.1951, 0.04688, 0.1951, 0.04688, 0.1951, 0.04688, 0.1951, 0.04688, 0.1951, 0.04688, 0.1951, 0.04688, 0.1951, 0.04688, 0.1951, 0.04688, 0.1951, 0.04688, 0.1951, 0.04688, 0.1951, 0.04688, 0.1951, 0.04688, 0.1951, 0.04688, 0.1951, 0.04688, 0.1951, 0.04688, 0.1951, 0.04688, 0.1951, 0.04688, 0.1951, 0.04688, 0.1951, 0.04688, 0.1951, 0.04688, 0.1951, 0.04688, 0.1951, 0.04688, 0.1951, 0.04688, 0.1951, 0.04688, 0.1951, 0.04688, 0.1951, 0.04688, 0.3181, 0.05273, 0.3181, 0.05273, 0.3181, 0.05273, 0.3181, 0.05273, 0.3181, 0.05273, 0.3181, 0.05273, 0.3181, 0.05273, 0.3181, 0.05273, 0.3181, 0.05273, 0.3181, 0.05273, 0.3181, 0.05273, 0.3181, 0.05273, 0.3181, 0.05273, 0.3181, 0.05273, 0.3181, 0.05273, 0.3181, 0.05273, 0.3181, 0.05273, 0.3181, 0.05273, 0.3181, 0.05273, 0.3181, 0.05273, 0.3181, 0.05273, 0.3181, 0.05273, 0.3181, 0.05273, 0.3181, 0.05273, 0.3181, 0.05273, 0.3181, 0.05273, 0.3181, 0.05273, 0.3181, 0.05273, 0.3181, 0.05273, 0.3181, 0.05273, 0.3181, 0.05273, 0.3181, 0.05273, 0.3181, 0.05273, 0.3181, 0.05273, 0.3181, 0.05273, 0.3181, 0.05273, 0.3181, 0.05273, 0.3181, 0.05273, 0.3181, 0.05273, 0.3181, 0.05273, 0.3181, 0.05273, 0.3181, 0.05273, 0.3181, 0.05273, 0.3181, 0.05273, 0.3181, 0.05273, 0.3181, 0.05273, 0.3181, 0.05273, 0.3181, 0.05273, 0.3181, 0.05273, 0.3181, 0.05273, 0.3181, 0.05273, 0.3181, 0.05273, 0.3181, 0.05273, 0.3181, 0.05273, 0.3181, 0.05273, 0.3181, 0.05273, 0.3181, 0.05273, 0.3181, 0.05273, 0.3181, 0.05273, 0.3181, 0.05273, 0.3181, 0.05273, 0.3181, 0.05273, 0.3181, 0.05273, 0.3181, 0.05273, 0.3181, 0.05273, 0.3181, 0.05273, 0.1951, 0.04688, 0.1951, 0.04688, 0.1951, 0.04688, 0.1951, 0.04688, 0.1951, 0.04688, 0.1951, 0.04688, 0.1951, 0.04688, 0.1951, 0.04688, 0.1951, 0.04688, 0.1951, 0.04688, 0.1951, 0.04688, 0.1951, 0.04688, 0.1951, 0.04688, 0.1951, 0.04688, 0.1951, 0.04688, 0.1951, 0.04688, 0.1951, 0.04688, 0.1951, 0.04688, 0.1951, 0.04688, 0.1951, 0.04688, 0.1951, 0.04688, 0.1951, 0.04688, 0.1951, 0.04688, 0.1951, 0.04688, 0.1951, 0.04688, 0.1951, 0.04688, 0.1951, 0.04688, 0.1951, 0.04688, 0.1951, 0.04688, 0.1951, 0.04688, 0.1951, 0.04688, 0.1951, 0.04688, 0.1951, 0.04688, 0.1951, 0.04688, 0.1951, 0.04688, 0.1951, 0.04688, 0.1951, 0.04688, 0.1951, 0.04688, 0.1951, 0.04688, 0.1951, 0.04688, 0.1951, 0.04688, 0.1951, 0.04688, 0.1951, 0.04688, 0.1951, 0.04688, 0.1951, 0.04688, 0.1951, 0.04688, 0.1951, 0.04688, 0.1951, 0.04688, 0.1951, 0.04688, 0.1951, 0.04688, 0.1951, 0.04688, 0.1951, 0.04688, 0.1951, 0.04688, 0.1951, 0.04688, 0.1951, 0.04688, 0.1951, 0.04688, 0.1951, 0.04688, 0.1951, 0.04688, 0.1951, 0.04688, 0.1951, 0.04688, 0.1951, 0.04688, 0.1951, 0.04688, 0.1951, 0.04688, 0.1951, 0.04688, 0.1951, 0.04688, 0.1951, 0.04688, 0.1951, 0.04688, 0.1951, 0.04688, 0.8299, 0.4062, 0.8299, 0.4062, 0.8299, 0.4062, 0.8299, 0.4062, 0.8299, 0.4062, 0.8299, 0.4062, 0.8299, 0.4062, 0.8299, 0.4062, 0.8299, 0.4062, 0.8299, 0.4062, 0.8299, 0.4062, 0.8299, 0.4062, 0.8299, 0.4062, 0.8299, 0.4062, 0.8299, 0.4062, 0.8299, 0.4062, 0.8299, 0.4062, 0.8299, 0.4062, 0.8299, 0.4062, 0.8299, 0.4062, 0.8299, 0.4062, 0.8299, 0.4062, 0.8299, 0.4062, 0.8299, 0.4062, 0.1951, 0.04688, 0.1951, 0.04688, 0.1951, 0.04688, 0.1951, 0.04688, 0.8299, 0.4062, 0.8299, 0.4062, 0.8299, 0.4062, 0.8299, 0.4062, 0.8299, 0.4062, 0.8299, 0.4062, 0.8299, 0.4062, 0.8299, 0.4062, 0.1951, 0.04688, 0.1951, 0.04688, 0.1951, 0.04688, 0.1951, 0.04688, 0.3181, 0.05273, 0.3181, 0.05273, 0.3181, 0.05273, 0.3181, 0.05273, 0.3181, 0.05273, 0.3181, 0.05273, 0.3181, 0.05273, 0.3181, 0.05273, 0.1951, 0.04688, 0.1951, 0.04688, 0.1951, 0.04688, 0.1951, 0.04688, 0.1951, 0.04688, 0.1951, 0.04688, 0.1951, 0.04688, 0.1951, 0.04688, 0.1951, 0.04688, 0.1951, 0.04688, 0.1951, 0.04688, 0.1951, 0.04688, 0.1951, 0.04688, 0.1951, 0.04688, 0.1951, 0.04688, 0.1951, 0.04688, 0.1951, 0.04688, 0.1951, 0.04688, 0.1951, 0.04688, 0.1951, 0.04688, 0.1951, 0.04688, 0.1951, 0.04688, 0.1951, 0.04688, 0.1951, 0.04688, 0.1951, 0.04688, 0.1951, 0.04688, 0.1951, 0.04688, 0.1951, 0.04688, 0.3181, 0.05273, 0.3181, 0.05273, 0.3181, 0.05273, 0.3181, 0.05273, 0.3181, 0.05273, 0.3181, 0.05273, 0.3181, 0.05273, 0.3181, 0.05273, 0.3181, 0.05273, 0.3181, 0.05273, 0.3181, 0.05273, 0.3181, 0.05273, 0.3181, 0.05273, 0.3181, 0.05273, 0.3181, 0.05273, 0.3181, 0.05273, 0.3181, 0.05273, 0.3181, 0.05273, 0.3181, 0.05273, 0.3181, 0.05273, 0.3181, 0.05273, 0.3181, 0.05273, 0.3181, 0.05273, 0.3181, 0.05273, 0.3181, 0.05273, 0.3181, 0.05273, 0.3181, 0.05273, 0.3181, 0.05273, 0.3181, 0.05273, 0.3181, 0.05273, 0.3181, 0.05273, 0.3181, 0.05273, 0.3181, 0.05273, 0.3181, 0.05273, 0.3181, 0.05273, 0.3181, 0.05273, 0.3181, 0.05273, 0.3181, 0.05273, 0.3181, 0.05273, 0.3181, 0.05273, 0.3181, 0.05273, 0.3181, 0.05273, 0.3181, 0.05273, 0.3181, 0.05273, 0.3181, 0.05273, 0.3181, 0.05273, 0.3181, 0.05273, 0.3181, 0.05273, 0.3181, 0.05273, 0.3181, 0.05273, 0.3181, 0.05273, 0.3181, 0.05273, 0.3181, 0.05273, 0.3181, 0.05273, 0.3181, 0.05273, 0.3181, 0.05273, 0.3181, 0.05273, 0.3181, 0.05273, 0.3181, 0.05273, 0.3181, 0.05273, 0.3181, 0.05273, 0.3181, 0.05273, 0.3181, 0.05273, 0.3181, 0.05273, 0.3181, 0.05273, 0.3181, 0.05273, 0.1951, 0.04688, 0.1951, 0.04688, 0.1951, 0.04688, 0.1951, 0.04688, 0.1951, 0.04688, 0.1951, 0.04688, 0.1951, 0.04688, 0.1951, 0.04688, 0.1951, 0.04688, 0.1951, 0.04688, 0.1951, 0.04688, 0.1951, 0.04688, 0.1951, 0.04688, 0.1951, 0.04688, 0.1951, 0.04688, 0.1951, 0.04688, 0.1951, 0.04688, 0.1951, 0.04688, 0.1951, 0.04688, 0.1951, 0.04688, 0.1951, 0.04688, 0.1951, 0.04688, 0.1951, 0.04688, 0.1951, 0.04688, 0.1951, 0.04688, 0.1951, 0.04688, 0.1951, 0.04688, 0.1951, 0.04688, 0.1951, 0.04688, 0.1951, 0.04688, 0.1951, 0.04688, 0.1951, 0.04688, 0.1951, 0.04688, 0.1951, 0.04688, 0.1951, 0.04688, 0.1951, 0.04688, 0.1951, 0.04688, 0.1951, 0.04688, 0.1951, 0.04688, 0.1951, 0.04688, 0.1951, 0.04688, 0.1951, 0.04688, 0.1951, 0.04688, 0.1951, 0.04688, 0.1951, 0.04688, 0.1951, 0.04688, 0.1951, 0.04688, 0.1951, 0.04688, 0.1951, 0.04688, 0.1951, 0.04688, 0.1951, 0.04688, 0.1951, 0.04688, 0.1951, 0.04688, 0.1951, 0.04688, 0.1951, 0.04688, 0.1951, 0.04688, 0.1951, 0.04688, 0.1951, 0.04688, 0.1951, 0.04688, 0.1951, 0.04688, 0.1951, 0.04688, 0.1951, 0.04688, 0.1951, 0.04688, 0.1951, 0.04688, 0.1951, 0.04688, 0.1951, 0.04688, 0.1951, 0.04688, 0.1951, 0.04688, 0.8299, 0.4062, 0.8299, 0.4062, 0.8299, 0.4062, 0.8299, 0.4062, 0.8299, 0.4062, 0.8299, 0.4062, 0.8299, 0.4062, 0.8299, 0.4062, 0.8299, 0.4062, 0.8299, 0.4062, 0.8299, 0.4062, 0.8299, 0.4062, 0.8299, 0.4062, 0.8299, 0.4062, 0.8299, 0.4062, 0.8299, 0.4062, 0.8299, 0.4062, 0.8299, 0.4062, 0.8299, 0.4062, 0.8299, 0.4062, 0.8299, 0.4062, 0.8299, 0.4062, 0.8299, 0.4062, 0.8299, 0.4062, 0.1951, 0.04688, 0.1951, 0.04688, 0.1951, 0.04688, 0.1951, 0.04688, 0.8299, 0.4062, 0.8299, 0.4062, 0.8299, 0.4062, 0.8299, 0.4062, 0.8299, 0.4062, 0.8299, 0.4062, 0.8299, 0.4062, 0.8299, 0.4062, 0.1951, 0.04688, 0.1951, 0.04688, 0.1951, 0.04688, 0.1951, 0.04688, 0.3181, 0.05273, 0.3181, 0.05273, 0.3181, 0.05273, 0.3181, 0.05273, 0.3181, 0.05273, 0.3181, 0.05273, 0.3181, 0.05273, 0.3181, 0.05273, 0.1951, 0.04688, 0.1951, 0.04688, 0.1951, 0.04688, 0.1951, 0.04688, 0.1951, 0.04688, 0.1951, 0.04688, 0.1951, 0.04688, 0.1951, 0.04688, 0.1951, 0.04688, 0.1951, 0.04688, 0.1951, 0.04688, 0.1951, 0.04688, 0.1951, 0.04688, 0.1951, 0.04688, 0.1951, 0.04688, 0.1951, 0.04688, 0.1951, 0.04688, 0.1951, 0.04688, 0.1951, 0.04688, 0.1951, 0.04688, 0.1951, 0.04688, 0.1951, 0.04688, 0.1951, 0.04688, 0.1951, 0.04688, 0.1951, 0.04688, 0.1951, 0.04688, 0.1951, 0.04688, 0.1951, 0.04688, 0.3181, 0.05273, 0.3181, 0.05273, 0.3181, 0.05273, 0.3181, 0.05273, 0.3181, 0.05273, 0.3181, 0.05273, 0.3181, 0.05273, 0.3181, 0.05273, 0.3181, 0.05273, 0.3181, 0.05273, 0.3181, 0.05273, 0.3181, 0.05273, 0.3181, 0.05273, 0.3181, 0.05273, 0.3181, 0.05273, 0.3181, 0.05273, 0.3181, 0.05273, 0.3181, 0.05273, 0.3181, 0.05273, 0.3181, 0.05273, 0.3181, 0.05273, 0.3181, 0.05273, 0.3181, 0.05273, 0.3181, 0.05273, 0.3181, 0.05273, 0.3181, 0.05273, 0.3181, 0.05273, 0.3181, 0.05273, 0.3181, 0.05273, 0.3181, 0.05273, 0.3181, 0.05273, 0.3181, 0.05273, 0.3181, 0.05273, 0.3181, 0.05273, 0.3181, 0.05273, 0.3181, 0.05273, 0.3181, 0.05273, 0.3181, 0.05273, 0.3181, 0.05273, 0.3181, 0.05273, 0.3181, 0.05273, 0.3181, 0.05273, 0.3181, 0.05273, 0.3181, 0.05273, 0.3181, 0.05273, 0.3181, 0.05273, 0.3181, 0.05273, 0.3181, 0.05273, 0.3181, 0.05273, 0.3181, 0.05273, 0.3181, 0.05273, 0.3181, 0.05273, 0.3181, 0.05273, 0.3181, 0.05273, 0.3181, 0.05273, 0.3181, 0.05273, 0.3181, 0.05273, 0.3181, 0.05273, 0.3181, 0.05273, 0.3181, 0.05273, 0.3181, 0.05273, 0.3181, 0.05273, 0.3181, 0.05273, 0.3181, 0.05273, 0.3181, 0.05273, 0.3181, 0.05273, 0.1951, 0.04688, 0.1951, 0.04688, 0.1951, 0.04688, 0.1951, 0.04688, 0.1951, 0.04688, 0.1951, 0.04688, 0.1951, 0.04688, 0.1951, 0.04688, 0.1951, 0.04688, 0.1951, 0.04688, 0.1951, 0.04688, 0.1951, 0.04688, 0.1951, 0.04688, 0.1951, 0.04688, 0.1951, 0.04688, 0.1951, 0.04688, 0.1951, 0.04688, 0.1951, 0.04688, 0.1951, 0.04688, 0.1951, 0.04688, 0.1951, 0.04688, 0.1951, 0.04688, 0.1951, 0.04688, 0.1951, 0.04688, 0.1951, 0.04688, 0.1951, 0.04688, 0.1951, 0.04688, 0.1951, 0.04688, 0.1951, 0.04688, 0.1951, 0.04688, 0.1951, 0.04688, 0.1951, 0.04688, 0.1951, 0.04688, 0.1951, 0.04688, 0.1951, 0.04688, 0.1951, 0.04688, 0.1951, 0.04688, 0.1951, 0.04688, 0.1951, 0.04688, 0.1951, 0.04688, 0.1951, 0.04688, 0.1951, 0.04688, 0.1951, 0.04688, 0.1951, 0.04688, 0.1951, 0.04688, 0.1951, 0.04688, 0.1951, 0.04688, 0.1951, 0.04688, 0.1951, 0.04688, 0.1951, 0.04688, 0.1951, 0.04688, 0.1951, 0.04688, 0.1951, 0.04688, 0.1951, 0.04688, 0.1951, 0.04688, 0.1951, 0.04688, 0.1951, 0.04688, 0.1951, 0.04688, 0.1951, 0.04688, 0.1951, 0.04688, 0.1951, 0.04688, 0.1951, 0.04688, 0.1951, 0.04688, 0.1951, 0.04688, 0.1951, 0.04688, 0.1951, 0.04688, 0.1951, 0.04688, 0.1951, 0.04688, 0.8299, 0.4062, 0.8299, 0.4062, 0.8299, 0.4062, 0.8299, 0.4062, 0.8299, 0.4062, 0.8299, 0.4062, 0.8299, 0.4062, 0.8299, 0.4062, 0.8299, 0.4062, 0.8299, 0.4062, 0.8299, 0.4062, 0.8299, 0.4062, 0.8299, 0.4062, 0.8299, 0.4062, 0.8299, 0.4062, 0.8299, 0.4062, 0.8299, 0.4062, 0.8299, 0.4062, 0.8299, 0.4062, 0.8299, 0.4062, 0.8299, 0.4062, 0.8299, 0.4062, 0.8299, 0.4062, 0.8299, 0.4062, 0.1951, 0.04688, 0.1951, 0.04688, 0.1951, 0.04688, 0.1951, 0.04688, 0.8299, 0.4062, 0.8299, 0.4062, 0.8299, 0.4062, 0.8299, 0.4062, 0.8299, 0.4062, 0.8299, 0.4062, 0.8299, 0.4062, 0.8299, 0.4062, 0.1951, 0.04688, 0.1951, 0.04688, 0.1951, 0.04688, 0.1951, 0.04688, 0.3181, 0.05273, 0.3181, 0.05273, 0.3181, 0.05273, 0.3181, 0.05273, 0.3181, 0.05273, 0.3181, 0.05273, 0.3181, 0.05273, 0.3181, 0.05273, 0.1951, 0.04688, 0.1951, 0.04688, 0.1951, 0.04688, 0.1951, 0.04688, 0.1951, 0.04688, 0.1951, 0.04688, 0.1951, 0.04688, 0.1951, 0.04688, 0.1951, 0.04688, 0.1951, 0.04688, 0.1951, 0.04688, 0.1951, 0.04688, 0.1951, 0.04688, 0.1951, 0.04688, 0.1951, 0.04688, 0.1951, 0.04688, 0.1951, 0.04688, 0.1951, 0.04688, 0.1951, 0.04688, 0.1951, 0.04688, 0.1951, 0.04688, 0.1951, 0.04688, 0.1951, 0.04688, 0.1951, 0.04688, 0.1951, 0.04688, 0.1951, 0.04688, 0.1951, 0.04688, 0.1951, 0.04688, 0.3181, 0.05273, 0.3181, 0.05273, 0.3181, 0.05273, 0.3181, 0.05273, 0.3181, 0.05273, 0.3181, 0.05273, 0.3181, 0.05273, 0.3181, 0.05273, 0.3181, 0.05273, 0.3181, 0.05273, 0.3181, 0.05273, 0.3181, 0.05273, 0.3181, 0.05273, 0.3181, 0.05273, 0.3181, 0.05273, 0.3181, 0.05273, 0.3181, 0.05273, 0.3181, 0.05273, 0.3181, 0.05273, 0.3181, 0.05273, 0.3181, 0.05273, 0.3181, 0.05273, 0.3181, 0.05273, 0.3181, 0.05273, 0.3181, 0.05273, 0.3181, 0.05273, 0.3181, 0.05273, 0.3181, 0.05273, 0.3181, 0.05273, 0.3181, 0.05273, 0.3181, 0.05273, 0.3181, 0.05273, 0.3181, 0.05273, 0.3181, 0.05273, 0.3181, 0.05273, 0.3181, 0.05273, 0.3181, 0.05273, 0.3181, 0.05273, 0.3181, 0.05273, 0.3181, 0.05273, 0.3181, 0.05273, 0.3181, 0.05273, 0.3181, 0.05273, 0.3181, 0.05273, 0.3181, 0.05273, 0.3181, 0.05273, 0.3181, 0.05273, 0.3181, 0.05273, 0.3181, 0.05273, 0.3181, 0.05273, 0.3181, 0.05273, 0.3181, 0.05273, 0.3181, 0.05273, 0.3181, 0.05273, 0.3181, 0.05273, 0.3181, 0.05273, 0.3181, 0.05273, 0.3181, 0.05273, 0.3181, 0.05273, 0.3181, 0.05273, 0.3181, 0.05273, 0.3181, 0.05273, 0.3181, 0.05273, 0.3181, 0.05273, 0.3181, 0.05273, 0.3181, 0.05273, 0.1951, 0.04688, 0.1951, 0.04688, 0.1951, 0.04688, 0.1951, 0.04688, 0.1951, 0.04688, 0.1951, 0.04688, 0.1951, 0.04688, 0.1951, 0.04688, 0.1951, 0.04688, 0.1951, 0.04688, 0.1951, 0.04688, 0.1951, 0.04688, 0.1951, 0.04688, 0.1951, 0.04688, 0.1951, 0.04688, 0.1951, 0.04688, 0.1951, 0.04688, 0.1951, 0.04688, 0.1951, 0.04688, 0.1951, 0.04688, 0.1951, 0.04688, 0.1951, 0.04688, 0.1951, 0.04688, 0.1951, 0.04688, 0.1951, 0.04688, 0.1951, 0.04688, 0.1951, 0.04688, 0.1951, 0.04688, 0.1951, 0.04688, 0.1951, 0.04688, 0.1951, 0.04688, 0.1951, 0.04688, 0.1951, 0.04688, 0.1951, 0.04688, 0.1951, 0.04688, 0.1951, 0.04688, 0.1951, 0.04688, 0.1951, 0.04688, 0.1951, 0.04688, 0.1951, 0.04688, 0.1951, 0.04688, 0.1951, 0.04688, 0.1951, 0.04688, 0.1951, 0.04688, 0.1951, 0.04688, 0.1951, 0.04688, 0.1951, 0.04688, 0.1951, 0.04688, 0.1951, 0.04688, 0.1951, 0.04688, 0.1951, 0.04688, 0.1951, 0.04688, 0.1951, 0.04688, 0.1951, 0.04688, 0.1951, 0.04688, 0.1951, 0.04688, 0.1951, 0.04688, 0.1951, 0.04688, 0.1951, 0.04688, 0.1951, 0.04688, 0.1951, 0.04688, 0.1951, 0.04688, 0.1951, 0.04688, 0.1951, 0.04688, 0.1951, 0.04688, 0.1951, 0.04688, 0.1951, 0.04688, 0.1951, 0.04688, 0.8299, 0.4062, 0.8299, 0.4062, 0.8299, 0.4062, 0.8299, 0.4062, 0.8299, 0.4062, 0.8299, 0.4062, 0.8299, 0.4062, 0.8299, 0.4062, 0.8299, 0.4062, 0.8299, 0.4062, 0.8299, 0.4062, 0.8299, 0.4062, 0.8299, 0.4062, 0.8299, 0.4062, 0.8299, 0.4062, 0.8299, 0.4062, 0.8299, 0.4062, 0.8299, 0.4062, 0.8299, 0.4062, 0.8299, 0.4062, 0.8299, 0.4062, 0.8299, 0.4062, 0.8299, 0.4062, 0.8299, 0.4062, 0.1951, 0.04688, 0.1951, 0.04688, 0.1951, 0.04688, 0.1951, 0.04688, 0.8299, 0.4062, 0.8299, 0.4062, 0.8299, 0.4062, 0.8299, 0.4062, 0.8299, 0.4062, 0.8299, 0.4062, 0.8299, 0.4062, 0.8299, 0.4062, 0.1951, 0.04688, 0.1951, 0.04688, 0.1951, 0.04688, 0.1951, 0.04688, 0.3181, 0.05273, 0.3181, 0.05273, 0.3181, 0.05273, 0.3181, 0.05273, 0.3181, 0.05273, 0.3181, 0.05273, 0.3181, 0.05273, 0.3181, 0.05273, 0.1951, 0.04688, 0.1951, 0.04688, 0.1951, 0.04688, 0.1951, 0.04688, 0.1951, 0.04688, 0.1951, 0.04688, 0.1951, 0.04688, 0.1951, 0.04688, 0.1951, 0.04688, 0.1951, 0.04688, 0.1951, 0.04688, 0.1951, 0.04688, 0.1951, 0.04688, 0.1951, 0.04688, 0.1951, 0.04688, 0.1951, 0.04688, 0.1951, 0.04688, 0.1951, 0.04688, 0.1951, 0.04688, 0.1951, 0.04688, 0.1951, 0.04688, 0.1951, 0.04688, 0.1951, 0.04688, 0.1951, 0.04688, 0.1951, 0.04688, 0.1951, 0.04688, 0.1951, 0.04688, 0.1951, 0.04688, 0.3181, 0.05273, 0.3181, 0.05273, 0.3181, 0.05273, 0.3181, 0.05273, 0.3181, 0.05273, 0.3181, 0.05273, 0.3181, 0.05273, 0.3181, 0.05273, 0.3181, 0.05273, 0.3181, 0.05273, 0.3181, 0.05273, 0.3181, 0.05273, 0.3181, 0.05273, 0.3181, 0.05273, 0.3181, 0.05273, 0.3181, 0.05273, 0.3181, 0.05273, 0.3181, 0.05273, 0.3181, 0.05273, 0.3181, 0.05273, 0.3181, 0.05273, 0.3181, 0.05273, 0.3181, 0.05273, 0.3181, 0.05273, 0.3181, 0.05273, 0.3181, 0.05273, 0.3181, 0.05273, 0.3181, 0.05273, 0.3181, 0.05273, 0.3181, 0.05273, 0.3181, 0.05273, 0.3181, 0.05273, 0.3181, 0.05273, 0.3181, 0.05273, 0.3181, 0.05273, 0.3181, 0.05273, 0.3181, 0.05273, 0.3181, 0.05273, 0.3181, 0.05273, 0.3181, 0.05273, 0.3181, 0.05273, 0.3181, 0.05273, 0.3181, 0.05273, 0.3181, 0.05273, 0.3181, 0.05273, 0.3181, 0.05273, 0.3181, 0.05273, 0.3181, 0.05273, 0.3181, 0.05273, 0.3181, 0.05273, 0.3181, 0.05273, 0.3181, 0.05273, 0.3181, 0.05273, 0.3181, 0.05273, 0.3181, 0.05273, 0.3181, 0.05273, 0.3181, 0.05273, 0.3181, 0.05273, 0.3181, 0.05273, 0.3181, 0.05273, 0.3181, 0.05273, 0.3181, 0.05273, 0.3181, 0.05273, 0.3181, 0.05273, 0.3181, 0.05273, 0.3181, 0.05273, 0.1951, 0.04688, 0.1951, 0.04688, 0.1951, 0.04688, 0.1951, 0.04688, 0.1951, 0.04688, 0.1951, 0.04688, 0.1951, 0.04688, 0.1951, 0.04688, 0.1951, 0.04688, 0.1951, 0.04688, 0.1951, 0.04688, 0.1951, 0.04688, 0.1951, 0.04688, 0.1951, 0.04688, 0.1951, 0.04688, 0.1951, 0.04688, 0.1951, 0.04688, 0.1951, 0.04688, 0.1951, 0.04688, 0.1951, 0.04688, 0.1951, 0.04688, 0.1951, 0.04688, 0.1951, 0.04688, 0.1951, 0.04688, 0.1951, 0.04688, 0.1951, 0.04688, 0.1951, 0.04688, 0.1951, 0.04688, 0.1951, 0.04688, 0.1951, 0.04688, 0.1951, 0.04688, 0.1951, 0.04688, 0.1951, 0.04688, 0.1951, 0.04688, 0.1951, 0.04688, 0.1951, 0.04688, 0.1951, 0.04688, 0.1951, 0.04688, 0.1951, 0.04688, 0.1951, 0.04688, 0.1951, 0.04688, 0.1951, 0.04688, 0.1951, 0.04688, 0.1951, 0.04688, 0.1951, 0.04688, 0.1951, 0.04688, 0.1951, 0.04688, 0.1951, 0.04688, 0.1951, 0.04688, 0.1951, 0.04688, 0.1951, 0.04688, 0.1951, 0.04688, 0.1951, 0.04688, 0.1951, 0.04688, 0.1951, 0.04688, 0.1951, 0.04688, 0.1951, 0.04688, 0.1951, 0.04688, 0.1951, 0.04688, 0.1951, 0.04688, 0.1951, 0.04688, 0.1951, 0.04688, 0.1951, 0.04688, 0.1951, 0.04688, 0.1951, 0.04688, 0.1951, 0.04688, 0.1951, 0.04688, 0.1951, 0.04688, 0.8299, 0.4062, 0.8299, 0.4062, 0.8299, 0.4062, 0.8299, 0.4062, 0.8299, 0.4062, 0.8299, 0.4062, 0.8299, 0.4062, 0.8299, 0.4062, 0.8299, 0.4062, 0.8299, 0.4062, 0.8299, 0.4062, 0.8299, 0.4062, 0.8299, 0.4062, 0.8299, 0.4062, 0.8299, 0.4062, 0.8299, 0.4062, 0.8299, 0.4062, 0.8299, 0.4062, 0.8299, 0.4062, 0.8299, 0.4062, 0.8299, 0.4062, 0.8299, 0.4062, 0.8299, 0.4062, 0.8299, 0.4062, 0.1951, 0.04688, 0.1951, 0.04688, 0.1951, 0.04688, 0.1951, 0.04688, 0.8299, 0.4062, 0.8299, 0.4062, 0.8299, 0.4062, 0.8299, 0.4062, 0.8299, 0.4062, 0.8299, 0.4062, 0.8299, 0.4062, 0.8299, 0.4062, 0.1951, 0.04688, 0.1951, 0.04688, 0.1951, 0.04688, 0.1951, 0.04688, 0.3181, 0.05273, 0.3181, 0.05273, 0.3181, 0.05273, 0.3181, 0.05273, 0.3181, 0.05273, 0.3181, 0.05273, 0.3181, 0.05273, 0.3181, 0.05273, 0.1951, 0.04688, 0.1951, 0.04688, 0.1951, 0.04688, 0.1951, 0.04688, 0.1951, 0.04688, 0.1951, 0.04688, 0.1951, 0.04688, 0.1951, 0.04688, 0.1951, 0.04688, 0.1951, 0.04688, 0.1951, 0.04688, 0.1951, 0.04688, 0.1951, 0.04688, 0.1951, 0.04688, 0.1951, 0.04688, 0.1951, 0.04688, 0.1951, 0.04688, 0.1951, 0.04688, 0.1951, 0.04688, 0.1951, 0.04688, 0.1951, 0.04688, 0.1951, 0.04688, 0.1951, 0.04688, 0.1951, 0.04688, 0.1951, 0.04688, 0.1951, 0.04688, 0.1951, 0.04688, 0.1951, 0.04688, 0.3181, 0.05273, 0.3181, 0.05273, 0.3181, 0.05273, 0.3181, 0.05273, 0.3181, 0.05273, 0.3181, 0.05273, 0.3181, 0.05273, 0.3181, 0.05273, 0.3181, 0.05273, 0.3181, 0.05273, 0.3181, 0.05273, 0.3181, 0.05273, 0.3181, 0.05273, 0.3181, 0.05273, 0.3181, 0.05273, 0.3181, 0.05273, 0.3181, 0.05273, 0.3181, 0.05273, 0.3181, 0.05273, 0.3181, 0.05273, 0.3181, 0.05273, 0.3181, 0.05273, 0.3181, 0.05273, 0.3181, 0.05273, 0.3181, 0.05273, 0.3181, 0.05273, 0.3181, 0.05273, 0.3181, 0.05273, 0.3181, 0.05273, 0.3181, 0.05273, 0.3181, 0.05273, 0.3181, 0.05273, 0.3181, 0.05273, 0.3181, 0.05273, 0.3181, 0.05273, 0.3181, 0.05273, 0.3181, 0.05273, 0.3181, 0.05273, 0.3181, 0.05273, 0.3181, 0.05273, 0.3181, 0.05273, 0.3181, 0.05273, 0.3181, 0.05273, 0.3181, 0.05273, 0.3181, 0.05273, 0.3181, 0.05273, 0.3181, 0.05273, 0.3181, 0.05273, 0.3181, 0.05273, 0.3181, 0.05273, 0.3181, 0.05273, 0.3181, 0.05273, 0.3181, 0.05273, 0.3181, 0.05273, 0.3181, 0.05273, 0.3181, 0.05273, 0.3181, 0.05273, 0.3181, 0.05273, 0.3181, 0.05273, 0.3181, 0.05273, 0.3181, 0.05273, 0.3181, 0.05273, 0.3181, 0.05273, 0.3181, 0.05273, 0.3181, 0.05273, 0.3181, 0.05273, 0.1951, 0.04688, 0.1951, 0.04688, 0.1951, 0.04688, 0.1951, 0.04688, 0.1951, 0.04688, 0.1951, 0.04688, 0.1951, 0.04688, 0.1951, 0.04688, 0.1951, 0.04688, 0.1951, 0.04688, 0.1951, 0.04688, 0.1951, 0.04688, 0.1951, 0.04688, 0.1951, 0.04688, 0.1951, 0.04688, 0.1951, 0.04688, 0.1951, 0.04688, 0.1951, 0.04688, 0.1951, 0.04688, 0.1951, 0.04688, 0.1951, 0.04688, 0.1951, 0.04688, 0.1951, 0.04688, 0.1951, 0.04688, 0.1951, 0.04688, 0.1951, 0.04688, 0.1951, 0.04688, 0.1951, 0.04688, 0.1951, 0.04688, 0.1951, 0.04688, 0.1951, 0.04688, 0.1951, 0.04688, 0.1951, 0.04688, 0.1951, 0.04688, 0.1951, 0.04688, 0.1951, 0.04688, 0.1951, 0.04688, 0.1951, 0.04688, 0.1951, 0.04688, 0.1951, 0.04688, 0.1951, 0.04688, 0.1951, 0.04688, 0.1951, 0.04688, 0.1951, 0.04688, 0.1951, 0.04688, 0.1951, 0.04688, 0.1951, 0.04688, 0.1951, 0.04688, 0.1951, 0.04688, 0.1951, 0.04688, 0.1951, 0.04688, 0.1951, 0.04688, 0.1951, 0.04688, 0.1951, 0.04688, 0.1951, 0.04688, 0.1951, 0.04688, 0.1951, 0.04688, 0.1951, 0.04688, 0.1951, 0.04688, 0.1951, 0.04688, 0.1951, 0.04688, 0.1951, 0.04688, 0.1951, 0.04688, 0.1951, 0.04688, 0.1951, 0.04688, 0.1951, 0.04688, 0.1951, 0.04688, 0.1951, 0.04688])
me_cube_003.materials.append(mat_material_001)
me_cube_003.use_remesh_fix_poles = True
me_cube_003.use_remesh_preserve_attributes = False
me_cube_003.use_mirror_vertex_groups = False
me_cube_003.update()

# ---- objects
ob_toolshop = bpy.data.objects.new('ToolShop', me_cube_003)

# ---- transforms, parenting, visibility, modifiers, constraints
ob_toolshop.location = (0.0, 0.0, 0.0)
ob_toolshop.lineart.crease_threshold = 0.0

# ---- collection membership
col_collection.objects.link(ob_toolshop)

# ---- scene / render settings (as saved in the file)
scene.frame_start = 1; scene.frame_end = 250; scene.frame_set(1)
scene.render.engine = 'BLENDER_EEVEE_NEXT'
scene.cycles.use_denoising = False
scene.cycles.samples = 128
scene.cycles.sampling_pattern = 'TABULATED_SOBOL'
scene.cycles.use_adaptive_sampling = False
scene.cycles.use_light_tree = False
scene.view_settings.view_transform = 'Filmic'
bpy.context.view_layer.update()

# ---- added for rendering (the .blend has no active camera and no usable light): camera, sun
cam_auto = bpy.data.cameras.new('AutoCamera')
cam_auto.lens = 50.0
cam_auto.sensor_width = 36.0
cam_auto.clip_end = 1000.0
ob_auto_camera = bpy.data.objects.new('AutoCamera', cam_auto)
scene.collection.objects.link(ob_auto_camera)
ob_auto_camera.location = (3.63234, -4.4065, 3.928)
ob_auto_camera.rotation_euler = (1.09748, -7.21219e-08, 0.694738)
scene.camera = ob_auto_camera
light_auto_sun = bpy.data.lights.new('AutoSun', 'SUN')
light_auto_sun.energy = 3.0
light_auto_sun.angle = 0.0523599
ob_auto_sun = bpy.data.objects.new('AutoSun', light_auto_sun)
scene.collection.objects.link(ob_auto_sun)
ob_auto_sun.rotation_euler = (0.872665, 0.174533, 0.523599)
bpy.context.view_layer.update()
